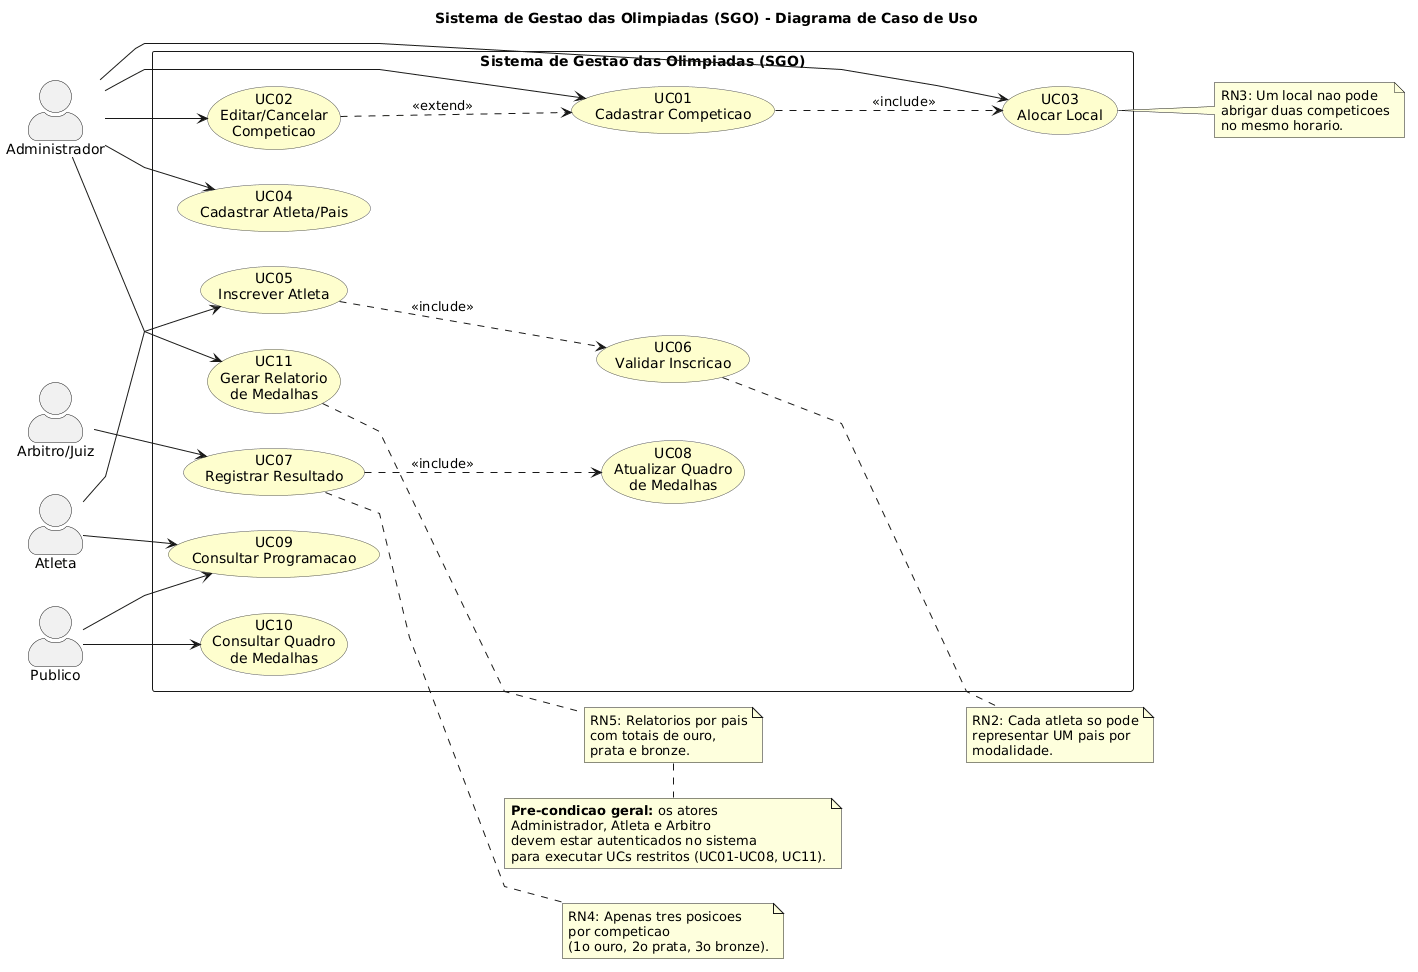

The diagram above was rendered by PlantUML. Its source (embedded in the PNG):
@startuml
' Sistema de Gestao das Olimpiadas (SGO)
' Diagrama de Caso de Uso

title Sistema de Gestao das Olimpiadas (SGO) - Diagrama de Caso de Uso

left to right direction
skinparam packageStyle rectangle
skinparam actorStyle awesome
skinparam usecase {
  BackgroundColor #FEFECE
  BorderColor #555555
}
skinparam linetype polyline

actor "Administrador" as Admin
actor "Arbitro/Juiz"  as Arbitro
actor "Atleta"        as Atleta
actor "Publico"       as Publico

rectangle "Sistema de Gestao das Olimpiadas (SGO)" {

  ' --- Grupo: Gestao de Competicoes (Administrador) ---
  usecase "UC01\nCadastrar Competicao"        as UC01
  usecase "UC02\nEditar/Cancelar\nCompeticao" as UC02
  usecase "UC03\nAlocar Local"                as UC03
  usecase "UC04\nCadastrar Atleta/Pais"       as UC04

  ' --- Grupo: Inscricoes (Atleta) ---
  usecase "UC05\nInscrever Atleta"            as UC05
  usecase "UC06\nValidar Inscricao"           as UC06

  ' --- Grupo: Resultados (Arbitro) ---
  usecase "UC07\nRegistrar Resultado"         as UC07
  usecase "UC08\nAtualizar Quadro\nde Medalhas" as UC08

  ' --- Grupo: Consultas (Publico) ---
  usecase "UC09\nConsultar Programacao"       as UC09
  usecase "UC10\nConsultar Quadro\nde Medalhas" as UC10
  usecase "UC11\nGerar Relatorio\nde Medalhas"  as UC11
}

' === Associacoes Ator -> UC (mantidas curtas para evitar cruzamentos) ===
Admin   --> UC01
Admin   --> UC02
Admin   --> UC03
Admin   --> UC04
Admin   --> UC11

Atleta  --> UC05
Atleta  --> UC09

Arbitro --> UC07

Publico --> UC09
Publico --> UC10

' === Relacionamentos entre UCs (apenas os essenciais ao enunciado) ===
UC02 ..> UC01 : <<extend>>
UC01 ..> UC03 : <<include>>
UC05 ..> UC06 : <<include>>
UC07 ..> UC08 : <<include>>

' === Notas de Regras de Negocio (ancoradas no UC correspondente) ===
note right of UC03
  RN3: Um local nao pode
  abrigar duas competicoes
  no mesmo horario.
end note

note right of UC06
  RN2: Cada atleta so pode
  representar UM pais por
  modalidade.
end note

note right of UC07
  RN4: Apenas tres posicoes
  por competicao
  (1o ouro, 2o prata, 3o bronze).
end note

note right of UC11
  RN5: Relatorios por pais
  com totais de ouro,
  prata e bronze.
end note

' === Autenticacao representada como pre-condicao textual (evita 4 linhas cruzadas) ===
note bottom
  **Pre-condicao geral:** os atores
  Administrador, Atleta e Arbitro
  devem estar autenticados no sistema
  para executar UCs restritos (UC01-UC08, UC11).
end note
@enduml